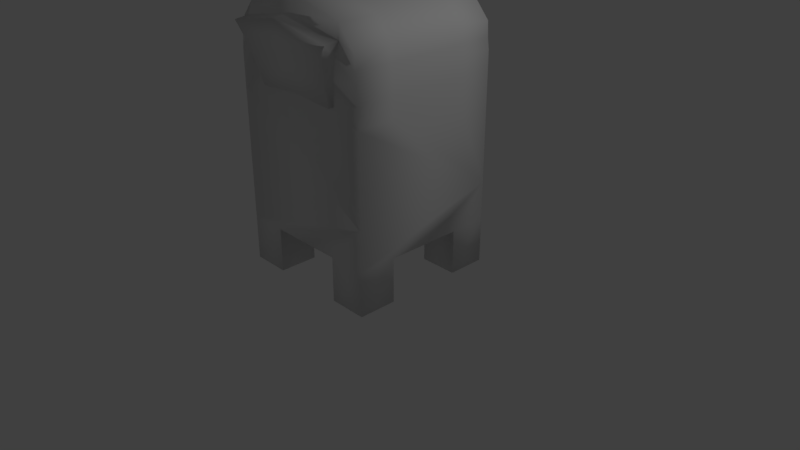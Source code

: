 # Source: Mailbox.blend  (saved by Blender 2.78.0; exported with 4.5.12 LTS)
import bpy
from mathutils import Matrix  # noqa: F401  (used for matrix-valued properties, if any)

bpy.ops.wm.read_factory_settings(use_empty=True)
scene = bpy.context.scene
scene.name = 'Scene'

# ---- collections
col_collection_1 = bpy.data.collections.new('Collection 1'); scene.collection.children.link(col_collection_1)

# ---- materials (node trees are filled in below, after node groups)
mat_material = bpy.data.materials.new('Material')
mat_material.alpha_threshold = 0.0
mat_material.use_transparent_shadow = False
mat_material.roughness = 0.5
mat_material.line_color = (0.0, 0.0, 0.0, 1.0)

# ---- material node trees

# ---- world
world_world = bpy.data.worlds.new('World'); scene.world = world_world
world_world.color = (0.05088, 0.05088, 0.05088)
world_world.use_sun_shadow = False
world_world.sun_shadow_jitter_overblur = 0.0
world_world.cycles.sampling_method = 'MANUAL'

# ---- cameras
cam_camera = bpy.data.cameras.new('Camera')
cam_camera.clip_end = 100.0
cam_camera.lens = 35.0
cam_camera.sensor_width = 32.0
cam_camera.sensor_height = 18.0
cam_camera.ortho_scale = 7.314
cam_camera.dof.focus_distance = 0.0
cam_camera.dof.aperture_fstop = 128.0

# ---- lights
light_lamp = bpy.data.lights.new('Lamp', 'POINT')
light_lamp.transmission_factor = 0.0
light_lamp.cutoff_distance = 30.0
light_lamp.energy = 100.0
light_lamp.shadow_buffer_clip_start = 1.001
light_lamp.shadow_soft_size = 0.1
light_lamp.shadow_maximum_resolution = 0.006
light_lamp.use_absolute_resolution = True

# ---- meshes
me_cube = bpy.data.meshes.new('Cube')
me_cube.from_pydata([(1.0, 1.0, 0.6072), (1.0, -1.0, 0.6072), (-1.0, -1.0, 0.6072), (-1.0, 1.0, 0.6072), (1.0, 1.0, 1.214), (1.0, -1.0, 1.214), (-1.0, -1.0, 1.214), (-1.0, 1.0, 1.214), (1.0, 1.0, 2.587), (1.0, -1.0, 2.587), (-1.0, 1.0, 2.587), (-1.0, -1.0, 2.587), (0.9681, 1.0, 3.546), (0.9681, -1.0, 3.546), (-0.9681, 1.0, 3.546), (-0.9681, -1.0, 3.546), (1.0, -5.96e-07, 2.587), (2.384e-07, 1.0, 2.805), (-5.274e-07, -0.9652, 2.822), (-1.0, 1.192e-07, 2.587), (0.9681, -5.96e-07, 3.546), (3.056e-07, 1.0, 4.091), (-6.058e-07, -1.0, 4.091), (-0.9681, 2.384e-07, 3.546), (-0.9982, 1.0, 3.156), (0.9982, 1.0, 3.156), (0.9982, -1.0, 3.156), (-0.9982, -1.0, 3.156), (-0.9982, 1.192e-07, 3.156), (0.9982, -5.96e-07, 3.156), (-1.501e-07, -1.192e-07, 4.091), (2.77e-07, 1.0, 3.514), (1.0, -0.5, 2.587), (-0.5, 1.0, 2.736), (-0.5691, -0.9597, 2.753), (-1.0, 0.5, 2.587), (0.9681, -0.5, 3.546), (-0.735, 1.0, 3.858), (-0.7471, -1.0, 3.858), (-0.9681, 0.5, 3.546), (-0.9795, 1.0, 3.317), (0.9997, 1.0, 2.885), (0.9795, -1.0, 3.317), (-0.9997, -1.0, 2.885), (1.0, 0.5, 2.587), (0.5, 1.0, 2.736), (0.5691, -0.9597, 2.753), (-1.0, -0.5, 2.587), (0.9681, 0.5, 3.546), (0.735, 1.0, 3.858), (0.7471, -1.0, 3.858), (-0.9681, -0.5, 3.546), (-0.9996, 1.0, 2.885), (0.9795, 1.0, 3.317), (0.9996, -1.0, 2.885), (-0.9795, -1.0, 3.317), (-0.9795, 2.384e-07, 3.317), (-0.9997, 1.192e-07, 2.885), (-0.9982, 0.5, 3.156), (-0.9982, -0.5, 3.156), (0.9795, -5.96e-07, 3.317), (0.9996, -5.96e-07, 2.885), (0.9982, -0.5, 3.156), (0.9982, 0.5, 3.156), (-6.152e-07, -1.046, 3.838), (-0.6836, -1.013, 3.42), (0.6836, -1.013, 3.42), (-3.779e-07, -0.5, 4.091), (7.779e-08, 0.5, 4.091), (0.735, -3.576e-07, 3.858), (-0.735, 0.0, 3.858), (3.132e-07, 1.0, 3.825), (2.385e-07, 1.0, 3.167), (0.6006, 1.0, 3.405), (-0.6006, 1.0, 3.405), (-0.5047, 1.0, 3.078), (0.5047, 1.0, 3.078), (0.689, 1.0, 3.643), (-0.735, 0.5, 3.858), (0.735, 0.5, 3.858), (0.735, -0.5, 3.858), (0.6177, -0.9868, 3.095), (-0.6177, -0.9868, 3.095), (-0.7842, -1.031, 3.657), (0.9997, 0.5, 2.885), (0.9996, -0.5, 2.885), (0.9795, -0.5, 3.317), (-0.9997, -0.5, 2.885), (-0.9997, 0.5, 2.885), (-0.9795, 0.5, 3.317), (-0.9795, -0.5, 3.317), (0.9795, 0.5, 3.317), (0.7842, -1.031, 3.657), (-0.735, -0.5, 3.858), (-0.689, 1.0, 3.643), (1.0, -1.192e-07, 0.6072), (1.788e-07, 1.0, 0.6072), (0.0, -1.0, 0.6072), (-1.0, 3.576e-07, 0.6072), (5.96e-08, 1.192e-07, 0.6072), (1.0, -0.5, 0.6072), (-0.5, 1.0, 0.6072), (-0.5, -1.0, 0.6072), (-1.0, 0.5, 0.6072), (1.0, 0.5, 0.6072), (0.5, 1.0, 0.6072), (0.5, -1.0, 0.6072), (-1.0, -0.5, 0.6072), (-0.5, 2.384e-07, 0.6072), (0.5, 0.0, 0.6072), (1.192e-07, 0.5, 0.6072), (2.98e-08, -0.5, 0.6072), (0.5, -0.5, 0.6072), (0.5, 0.5, 0.6072), (-0.5, 0.5, 0.6072), (-0.5, -0.5, 0.6072), (1.0, -0.5, -0.07495), (1.0, -1.0, -0.07495), (-0.5, 1.0, -0.07495), (-1.0, 1.0, -0.07495), (-0.5, -1.0, -0.07495), (-1.0, -1.0, -0.07495), (-1.0, 0.5, -0.07495), (1.0, 1.0, -0.07495), (1.0, 0.5, -0.07495), (0.5, 1.0, -0.07495), (0.5, -1.0, -0.07495), (-1.0, -0.5, -0.07495), (0.5, -0.5, -0.07495), (0.5, 0.5, -0.07495), (-0.5, 0.5, -0.07495), (-0.5, -0.5, -0.07495), (0.5691, -1.031, 2.752), (-5.817e-07, -1.046, 2.819), (-5.819e-07, -1.122, 3.17), (-6.27e-07, -1.196, 3.506), (0.6836, -1.173, 3.401), (-0.5691, -1.031, 2.752), (-6.695e-07, -1.255, 3.807), (-0.6836, -1.173, 3.401), (0.6177, -1.104, 3.084), (-0.6177, -1.104, 3.084), (-0.7842, -1.217, 3.631), (0.7842, -1.217, 3.631)], [], [(107, 115, 131, 127), (7, 6, 11, 47, 19, 35, 10), (0, 4, 5, 1, 100, 95, 104), (1, 5, 6, 2, 102, 97, 106), (2, 6, 7, 3, 103, 98, 107), (4, 0, 105, 96, 101, 3, 7), (94, 40, 14, 37), (4, 7, 10, 33, 17, 45, 8), (6, 5, 9, 46, 18, 34, 11), (5, 4, 8, 44, 16, 32, 9), (93, 51, 15, 38), (92, 42, 13, 50), (91, 53, 12, 48), (90, 55, 15, 51), (89, 56, 23, 39), (88, 57, 28, 58), (87, 43, 27, 59), (86, 60, 20, 36), (85, 61, 29, 62), (84, 41, 25, 63), (83, 64, 22, 38), (18, 46, 132, 133), (81, 54, 26, 66), (80, 67, 22, 50), (79, 68, 30, 69), (78, 39, 23, 70), (77, 71, 21, 49), (76, 72, 31, 73), (75, 52, 24, 74), (72, 75, 74, 31), (17, 33, 75, 72), (33, 10, 52, 75), (41, 76, 73, 25), (8, 45, 76, 41), (45, 17, 72, 76), (53, 77, 49, 12), (25, 73, 77, 53), (73, 31, 71, 77), (68, 78, 70, 30), (21, 37, 78, 68), (37, 14, 39, 78), (48, 79, 69, 20), (12, 49, 79, 48), (49, 21, 68, 79), (36, 80, 50, 13), (20, 69, 80, 36), (69, 30, 67, 80), (81, 66, 136, 140), (83, 65, 139, 142), (46, 9, 54, 81), (43, 82, 65, 27), (11, 34, 82, 43), (34, 18, 133, 137), (55, 83, 38, 15), (27, 65, 83, 55), (92, 64, 138, 143), (61, 84, 63, 29), (16, 44, 84, 61), (44, 8, 41, 84), (54, 85, 62, 26), (9, 32, 85, 54), (32, 16, 61, 85), (42, 86, 36, 13), (26, 62, 86, 42), (62, 29, 60, 86), (57, 87, 59, 28), (19, 47, 87, 57), (47, 11, 43, 87), (52, 88, 58, 24), (10, 35, 88, 52), (35, 19, 57, 88), (40, 89, 39, 14), (24, 58, 89, 40), (58, 28, 56, 89), (56, 90, 51, 23), (28, 59, 90, 56), (59, 27, 55, 90), (60, 91, 48, 20), (29, 63, 91, 60), (63, 25, 53, 91), (64, 92, 50, 22), (82, 34, 137, 141), (66, 26, 42, 92), (67, 93, 38, 22), (30, 70, 93, 67), (70, 23, 51, 93), (71, 94, 37, 21), (31, 74, 94, 71), (74, 24, 40, 94), (114, 108, 98, 103), (113, 109, 99, 110), (112, 106, 97, 111), (109, 112, 111, 99), (95, 100, 112, 109), (3, 101, 118, 119), (105, 113, 110, 96), (100, 1, 117, 116), (104, 95, 109, 113), (106, 112, 128, 126), (96, 110, 114, 101), (110, 99, 108, 114), (108, 115, 107, 98), (99, 111, 115, 108), (111, 97, 102, 115), (131, 120, 121, 127), (116, 117, 126, 128), (123, 124, 129, 125), (118, 130, 122, 119), (104, 113, 129, 124), (113, 105, 125, 129), (102, 2, 121, 120), (0, 104, 124, 123), (115, 102, 120, 131), (105, 0, 123, 125), (114, 103, 122, 130), (103, 3, 119, 122), (112, 100, 116, 128), (1, 106, 126, 117), (2, 107, 127, 121), (101, 114, 130, 118), (141, 134, 135, 139), (134, 140, 136, 135), (133, 132, 140, 134), (137, 133, 134, 141), (139, 135, 138, 142), (135, 136, 143, 138), (65, 82, 141, 139), (66, 92, 143, 136), (64, 83, 142, 138), (46, 81, 140, 132)])
me_cube.polygons.foreach_set('use_smooth', [True] * 130)
_uv = me_cube.uv_layers.new(name='UVMap')
_uv.uv.foreach_set('vector', [0.8494, 0.1994, 0.9202, 0.1994, 0.9202, 0.2861, 0.8494, 0.2861, 0.5663, 0.6639, 0.8494, 0.6639, 0.8494, 0.8384, 0.7786, 0.8384, 0.7078, 0.8384, 0.6371, 0.8385, 0.5663, 0.8385, 0.8493, 0.08673, 0.8493, 0.1639, 0.5662, 0.1639, 0.5662, 0.08672, 0.637, 0.08672, 0.7077, 0.08673, 0.7785, 0.08673, 0.2831, 0.4425, 0.2831, 0.3654, 0.5662, 0.3654, 0.5662, 0.4425, 0.4954, 0.4425, 0.4246, 0.4425, 0.3539, 0.4425, 0.8494, 0.5867, 0.8494, 0.6639, 0.5663, 0.6639, 0.5663, 0.5867, 0.6371, 0.5867, 0.7078, 0.5867, 0.7786, 0.5867, 0.0, 0.1639, 6.749e-08, 0.08672, 0.07077, 0.08672, 0.1415, 0.08672, 0.2123, 0.08672, 0.2831, 0.08672, 0.2831, 0.1639, 0.2391, 0.4727, 0.2802, 0.4312, 0.2786, 0.4603, 0.2456, 0.5, 0.0, 0.1639, 0.2831, 0.1639, 0.2831, 0.3384, 0.2123, 0.3573, 0.1415, 0.3662, 0.07077, 0.3573, 1.687e-08, 0.3384, 0.5662, 0.3654, 0.2831, 0.3654, 0.2831, 0.191, 0.3441, 0.1701, 0.4246, 0.1613, 0.5052, 0.1701, 0.5662, 0.191, 0.5662, 0.1639, 0.8493, 0.1639, 0.8493, 0.3385, 0.7785, 0.3385, 0.7077, 0.3384, 0.637, 0.3384, 0.5662, 0.3384, 0.7785, 1.0, 0.7786, 0.9603, 0.8494, 0.9603, 0.8493, 1.0, 0.3136, 0.05489, 0.286, 0.09826, 0.2876, 0.06921, 0.3189, 0.02951, 0.7785, 0.4312, 0.8493, 0.4312, 0.8493, 0.4603, 0.7785, 0.4603, 0.7786, 0.9312, 0.8494, 0.9312, 0.8494, 0.9603, 0.7786, 0.9603, 0.6371, 0.9312, 0.7078, 0.9312, 0.7078, 0.9603, 0.6371, 0.9603, 0.6371, 0.8763, 0.7078, 0.8763, 0.7078, 0.9108, 0.6371, 0.9108, 0.7786, 0.8763, 0.8494, 0.8763, 0.8494, 0.9108, 0.7786, 0.9108, 0.637, 0.4312, 0.7077, 0.4312, 0.7077, 0.4603, 0.637, 0.4603, 0.637, 0.3763, 0.7077, 0.3763, 0.7077, 0.4108, 0.637, 0.4108, 0.7785, 0.3763, 0.8493, 0.3763, 0.8493, 0.4108, 0.7785, 0.4108, 0.5356, 0.05489, 0.4246, 0.03179, 0.4246, 0.0, 0.5304, 0.02951, 0.2823, 0.6019, 0.2831, 0.6743, 0.273, 0.6743, 0.2709, 0.6019, 0.3372, 0.1266, 0.2831, 0.1531, 0.2833, 0.1187, 0.3279, 0.08509, 0.001705, 0.7211, 0.1057, 0.7202, 0.1057, 0.7838, 0.0, 0.7846, 0.001705, 0.594, 0.1057, 0.5931, 0.1057, 0.6567, 0.001705, 0.6575, 0.637, 1.0, 0.6371, 0.9603, 0.7078, 0.9603, 0.7077, 1.0, 0.04402, 0.4727, 0.1415, 0.4959, 0.1415, 0.5296, 0.0375, 0.5, 0.0701, 0.4009, 0.1415, 0.4122, 0.1415, 0.4563, 0.05653, 0.4425, 0.213, 0.4009, 0.283, 0.3763, 0.2828, 0.4108, 0.2266, 0.4425, 0.1415, 0.4122, 0.213, 0.4009, 0.2266, 0.4425, 0.1415, 0.4563, 0.1415, 0.3662, 0.2123, 0.3573, 0.213, 0.4009, 0.1415, 0.4122, 0.2123, 0.3573, 0.2831, 0.3384, 0.283, 0.3763, 0.213, 0.4009, 4.956e-05, 0.3763, 0.0701, 0.4009, 0.05653, 0.4425, 0.000252, 0.4108, 1.687e-08, 0.3384, 0.07077, 0.3573, 0.0701, 0.4009, 4.956e-05, 0.3763, 0.07077, 0.3573, 0.1415, 0.3662, 0.1415, 0.4122, 0.0701, 0.4009, 0.002908, 0.4312, 0.04402, 0.4727, 0.0375, 0.5, 0.004519, 0.4603, 0.000252, 0.4108, 0.05653, 0.4425, 0.04402, 0.4727, 0.002908, 0.4312, 0.05653, 0.4425, 0.1415, 0.4563, 0.1415, 0.4959, 0.04402, 0.4727, 0.1057, 0.5931, 0.2098, 0.594, 0.2098, 0.6575, 0.1057, 0.6567, 0.1057, 0.5296, 0.2098, 0.5304, 0.2098, 0.594, 0.1057, 0.5931, 0.5662, 1.0, 0.5663, 0.9603, 0.6371, 0.9603, 0.637, 1.0, 0.7785, 0.4603, 0.7786, 0.5, 0.7078, 0.5, 0.7077, 0.4603, 0.8493, 0.4603, 0.8494, 0.5, 0.7786, 0.5, 0.7785, 0.4603, 0.001705, 0.5304, 0.1057, 0.5296, 0.1057, 0.5931, 0.001705, 0.594, 0.637, 0.4603, 0.6371, 0.5, 0.5663, 0.5, 0.5662, 0.4603, 0.7077, 0.4603, 0.7078, 0.5, 0.6371, 0.5, 0.637, 0.4603, 0.001705, 0.6575, 0.1057, 0.6567, 0.1057, 0.7202, 0.001705, 0.7211, 0.9466, 0.2429, 0.9466, 0.2845, 0.9238, 0.2836, 0.93, 0.2427, 0.2426, 0.6447, 0.2447, 0.6145, 0.2675, 0.6149, 0.2692, 0.6447, 0.3441, 0.1701, 0.2831, 0.191, 0.2831, 0.1531, 0.3372, 0.1266, 0.5661, 0.1531, 0.5121, 0.1266, 0.5214, 0.08509, 0.5659, 0.1187, 0.5662, 0.191, 0.5052, 0.1701, 0.5121, 0.1266, 0.5661, 0.1531, 0.2831, 0.5296, 0.2823, 0.6019, 0.2709, 0.6019, 0.273, 0.5296, 0.5633, 0.09826, 0.5356, 0.05489, 0.5304, 0.02951, 0.5617, 0.06921, 0.5659, 0.1187, 0.5214, 0.08509, 0.5356, 0.05489, 0.5633, 0.09826, 0.2426, 0.5296, 0.2412, 0.6293, 0.2115, 0.6293, 0.2162, 0.5296, 0.7077, 0.3763, 0.7785, 0.3763, 0.7785, 0.4108, 0.7077, 0.4108, 0.7077, 0.3384, 0.7785, 0.3385, 0.7785, 0.3763, 0.7077, 0.3763, 0.7785, 0.3385, 0.8493, 0.3385, 0.8493, 0.3763, 0.7785, 0.3763, 0.5662, 0.3763, 0.637, 0.3763, 0.637, 0.4108, 0.5662, 0.4108, 0.5662, 0.3384, 0.637, 0.3384, 0.637, 0.3763, 0.5662, 0.3763, 0.637, 0.3384, 0.7077, 0.3384, 0.7077, 0.3763, 0.637, 0.3763, 0.5662, 0.4312, 0.637, 0.4312, 0.637, 0.4603, 0.5662, 0.4603, 0.5662, 0.4108, 0.637, 0.4108, 0.637, 0.4312, 0.5662, 0.4312, 0.637, 0.4108, 0.7077, 0.4108, 0.7077, 0.4312, 0.637, 0.4312, 0.7078, 0.8763, 0.7786, 0.8763, 0.7786, 0.9108, 0.7078, 0.9108, 0.7078, 0.8384, 0.7786, 0.8384, 0.7786, 0.8763, 0.7078, 0.8763, 0.7786, 0.8384, 0.8494, 0.8384, 0.8494, 0.8763, 0.7786, 0.8763, 0.5663, 0.8763, 0.6371, 0.8763, 0.6371, 0.9108, 0.5663, 0.9108, 0.5663, 0.8385, 0.6371, 0.8385, 0.6371, 0.8763, 0.5663, 0.8763, 0.6371, 0.8385, 0.7078, 0.8384, 0.7078, 0.8763, 0.6371, 0.8763, 0.5663, 0.9312, 0.6371, 0.9312, 0.6371, 0.9603, 0.5663, 0.9603, 0.5663, 0.9108, 0.6371, 0.9108, 0.6371, 0.9312, 0.5663, 0.9312, 0.6371, 0.9108, 0.7078, 0.9108, 0.7078, 0.9312, 0.6371, 0.9312, 0.7078, 0.9312, 0.7786, 0.9312, 0.7786, 0.9603, 0.7078, 0.9603, 0.7078, 0.9108, 0.7786, 0.9108, 0.7786, 0.9312, 0.7078, 0.9312, 0.7786, 0.9108, 0.8494, 0.9108, 0.8494, 0.9312, 0.7786, 0.9312, 0.7077, 0.4312, 0.7785, 0.4312, 0.7785, 0.4603, 0.7077, 0.4603, 0.7077, 0.4108, 0.7785, 0.4108, 0.7785, 0.4312, 0.7077, 0.4312, 0.7785, 0.4108, 0.8493, 0.4108, 0.8493, 0.4312, 0.7785, 0.4312, 0.4246, 0.03179, 0.3136, 0.05489, 0.3189, 0.02951, 0.4246, 0.0, 0.2474, 0.573, 0.2503, 0.5296, 0.2604, 0.5307, 0.264, 0.5738, 0.3279, 0.08509, 0.2833, 0.1187, 0.286, 0.09826, 0.3136, 0.05489, 0.1057, 0.7202, 0.2098, 0.7211, 0.2115, 0.7846, 0.1057, 0.7838, 0.1057, 0.6567, 0.2098, 0.6575, 0.2098, 0.7211, 0.1057, 0.7202, 0.7077, 1.0, 0.7078, 0.9603, 0.7786, 0.9603, 0.7785, 1.0, 0.1415, 0.4959, 0.2391, 0.4727, 0.2456, 0.5, 0.1415, 0.5296, 0.1415, 0.4563, 0.2266, 0.4425, 0.2391, 0.4727, 0.1415, 0.4959, 0.2266, 0.4425, 0.2828, 0.4108, 0.2802, 0.4312, 0.2391, 0.4727, 0.3539, 0.7198, 0.4246, 0.7198, 0.4246, 0.7834, 0.3539, 0.7834, 0.3539, 0.5927, 0.4246, 0.5927, 0.4246, 0.6562, 0.3539, 0.6562, 0.4954, 0.5927, 0.5662, 0.5927, 0.5662, 0.6562, 0.4954, 0.6562, 0.4246, 0.5927, 0.4954, 0.5927, 0.4954, 0.6562, 0.4246, 0.6562, 0.4246, 0.5291, 0.4954, 0.5291, 0.4954, 0.5927, 0.4246, 0.5927, 0.2831, 0.08672, 0.2123, 0.08672, 0.2123, 3.789e-09, 0.2831, 0.0, 0.2831, 0.5927, 0.3539, 0.5927, 0.3539, 0.6562, 0.2831, 0.6562, 0.637, 0.08672, 0.5662, 0.08672, 0.5662, 0.0, 0.637, 3.31e-06, 0.3539, 0.5291, 0.4246, 0.5291, 0.4246, 0.5927, 0.3539, 0.5927, 0.9202, 0.5463, 0.8494, 0.5463, 0.8494, 0.4596, 0.9202, 0.4596, 0.2831, 0.6562, 0.3539, 0.6562, 0.3539, 0.7198, 0.2831, 0.7198, 0.3539, 0.6562, 0.4246, 0.6562, 0.4246, 0.7198, 0.3539, 0.7198, 0.4246, 0.7198, 0.4954, 0.7198, 0.4954, 0.7834, 0.4246, 0.7834, 0.4246, 0.6562, 0.4954, 0.6562, 0.4954, 0.7198, 0.4246, 0.7198, 0.4954, 0.6562, 0.5662, 0.6562, 0.5662, 0.7198, 0.4954, 0.7198, 0.4954, 0.7834, 0.4954, 0.8469, 0.4246, 0.8469, 0.4246, 0.7834, 0.3539, 0.7834, 0.3539, 0.8469, 0.2831, 0.8469, 0.2831, 0.7834, 0.4954, 0.7834, 0.5662, 0.7834, 0.5662, 0.8469, 0.4954, 0.8469, 0.3539, 0.7834, 0.4246, 0.7834, 0.4246, 0.8469, 0.3539, 0.8469, 0.8494, 0.633, 0.9202, 0.633, 0.9202, 0.7196, 0.8494, 0.7196, 0.9202, 0.3728, 0.8494, 0.3728, 0.8494, 0.2861, 0.9202, 0.2861, 0.4954, 0.4425, 0.5662, 0.4425, 0.5662, 0.5291, 0.4954, 0.5291, 0.8493, 0.08673, 0.7785, 0.08673, 0.7785, 9.907e-06, 0.8493, 1.321e-05, 0.9202, 0.4596, 0.8494, 0.4596, 0.8494, 0.3728, 0.9202, 0.3728, 0.07077, 0.08672, 6.749e-08, 0.08672, 6.749e-08, 1.894e-08, 0.07077, 1.137e-08, 0.8494, 0.7196, 0.9202, 0.7196, 0.9202, 0.8063, 0.8494, 0.8063, 0.6371, 0.5867, 0.5663, 0.5867, 0.5663, 0.5, 0.637, 0.5, 0.2115, 0.729, 0.2823, 0.729, 0.2823, 0.8157, 0.2115, 0.8157, 0.2831, 0.4425, 0.3539, 0.4425, 0.3539, 0.5291, 0.2831, 0.5291, 0.8494, 0.5867, 0.7786, 0.5867, 0.7786, 0.5, 0.8494, 0.5, 0.9202, 0.633, 0.8494, 0.633, 0.8494, 0.5463, 0.9202, 0.5463, 0.9526, 0.02117, 0.9403, 0.0997, 0.8924, 0.0997, 0.9074, 0.01279, 0.9403, 0.0997, 0.9526, 0.1782, 0.9074, 0.1866, 0.8924, 0.0997, 0.9904, 0.0997, 1.0, 0.172, 0.9526, 0.1782, 0.9403, 0.0997, 1.0, 0.02735, 0.9904, 0.0997, 0.9403, 0.0997, 0.9526, 0.02117, 0.9074, 0.01279, 0.8924, 0.0997, 0.8494, 0.0997, 0.8745, 0.0, 0.8924, 0.0997, 0.9074, 0.1866, 0.8745, 0.1994, 0.8494, 0.0997, 0.2447, 0.6145, 0.2474, 0.573, 0.264, 0.5738, 0.2675, 0.6149, 0.9466, 0.2845, 0.9467, 0.3147, 0.9202, 0.3133, 0.9238, 0.2836, 0.2412, 0.6293, 0.2426, 0.729, 0.2162, 0.729, 0.2115, 0.6293, 0.9467, 0.1994, 0.9466, 0.2429, 0.93, 0.2427, 0.9366, 0.1999])
me_cube.materials.append(mat_material)
me_cube.use_remesh_preserve_volume = False
me_cube.use_remesh_preserve_attributes = False
me_cube.use_mirror_vertex_groups = False
me_cube.update()

# ---- objects
ob_cube = bpy.data.objects.new('Cube', me_cube)
ob_lamp = bpy.data.objects.new('Lamp', light_lamp)
ob_camera = bpy.data.objects.new('Camera', cam_camera)

# ---- transforms, parenting, visibility, modifiers, constraints
ob_cube.location = (0.0, 0.0, 0.0)
ob_cube.scale = (1.0, 1.0, 0.8484)
ob_cube.lock_rotations_4d = False
ob_cube.empty_display_type = 'ARROWS'
ob_cube.lineart.crease_threshold = 0.0
ob_lamp.location = (4.076, 1.005, 5.904)
ob_lamp.rotation_euler = (0.6503, 0.05522, 1.866)
ob_lamp.lock_rotations_4d = False
ob_lamp.empty_display_type = 'ARROWS'
ob_lamp.color = (0.0, 0.0, 0.0, 0.0)
ob_lamp.lineart.crease_threshold = 0.0
ob_camera.location = (7.481, -6.508, 5.344)
ob_camera.rotation_euler = (1.109, 0.0, 0.8149)
ob_camera.lock_rotations_4d = False
ob_camera.empty_display_type = 'ARROWS'
ob_camera.color = (0.0, 0.0, 0.0, 0.0)
ob_camera.display_type = 'WIRE'
ob_camera.lineart.crease_threshold = 0.0

# ---- collection membership
col_collection_1.objects.link(ob_cube)
col_collection_1.objects.link(ob_lamp)
col_collection_1.objects.link(ob_camera)

# ---- scene / render settings (as saved in the file)
scene.camera = ob_camera
scene.frame_start = 1; scene.frame_end = 250; scene.frame_set(1)
scene.render.engine = 'BLENDER_EEVEE_NEXT'
scene.render.resolution_percentage = 50
scene.render.dither_intensity = 0.0
scene.cycles.use_denoising = False
scene.cycles.samples = 128
scene.cycles.sampling_pattern = 'TABULATED_SOBOL'
scene.cycles.light_sampling_threshold = 0.0
scene.cycles.use_adaptive_sampling = False
scene.cycles.use_light_tree = False
scene.cycles.blur_glossy = 0.0
scene.cycles.sample_clamp_indirect = 0.0
scene.view_settings.view_transform = 'Standard'
bpy.context.view_layer.update()
